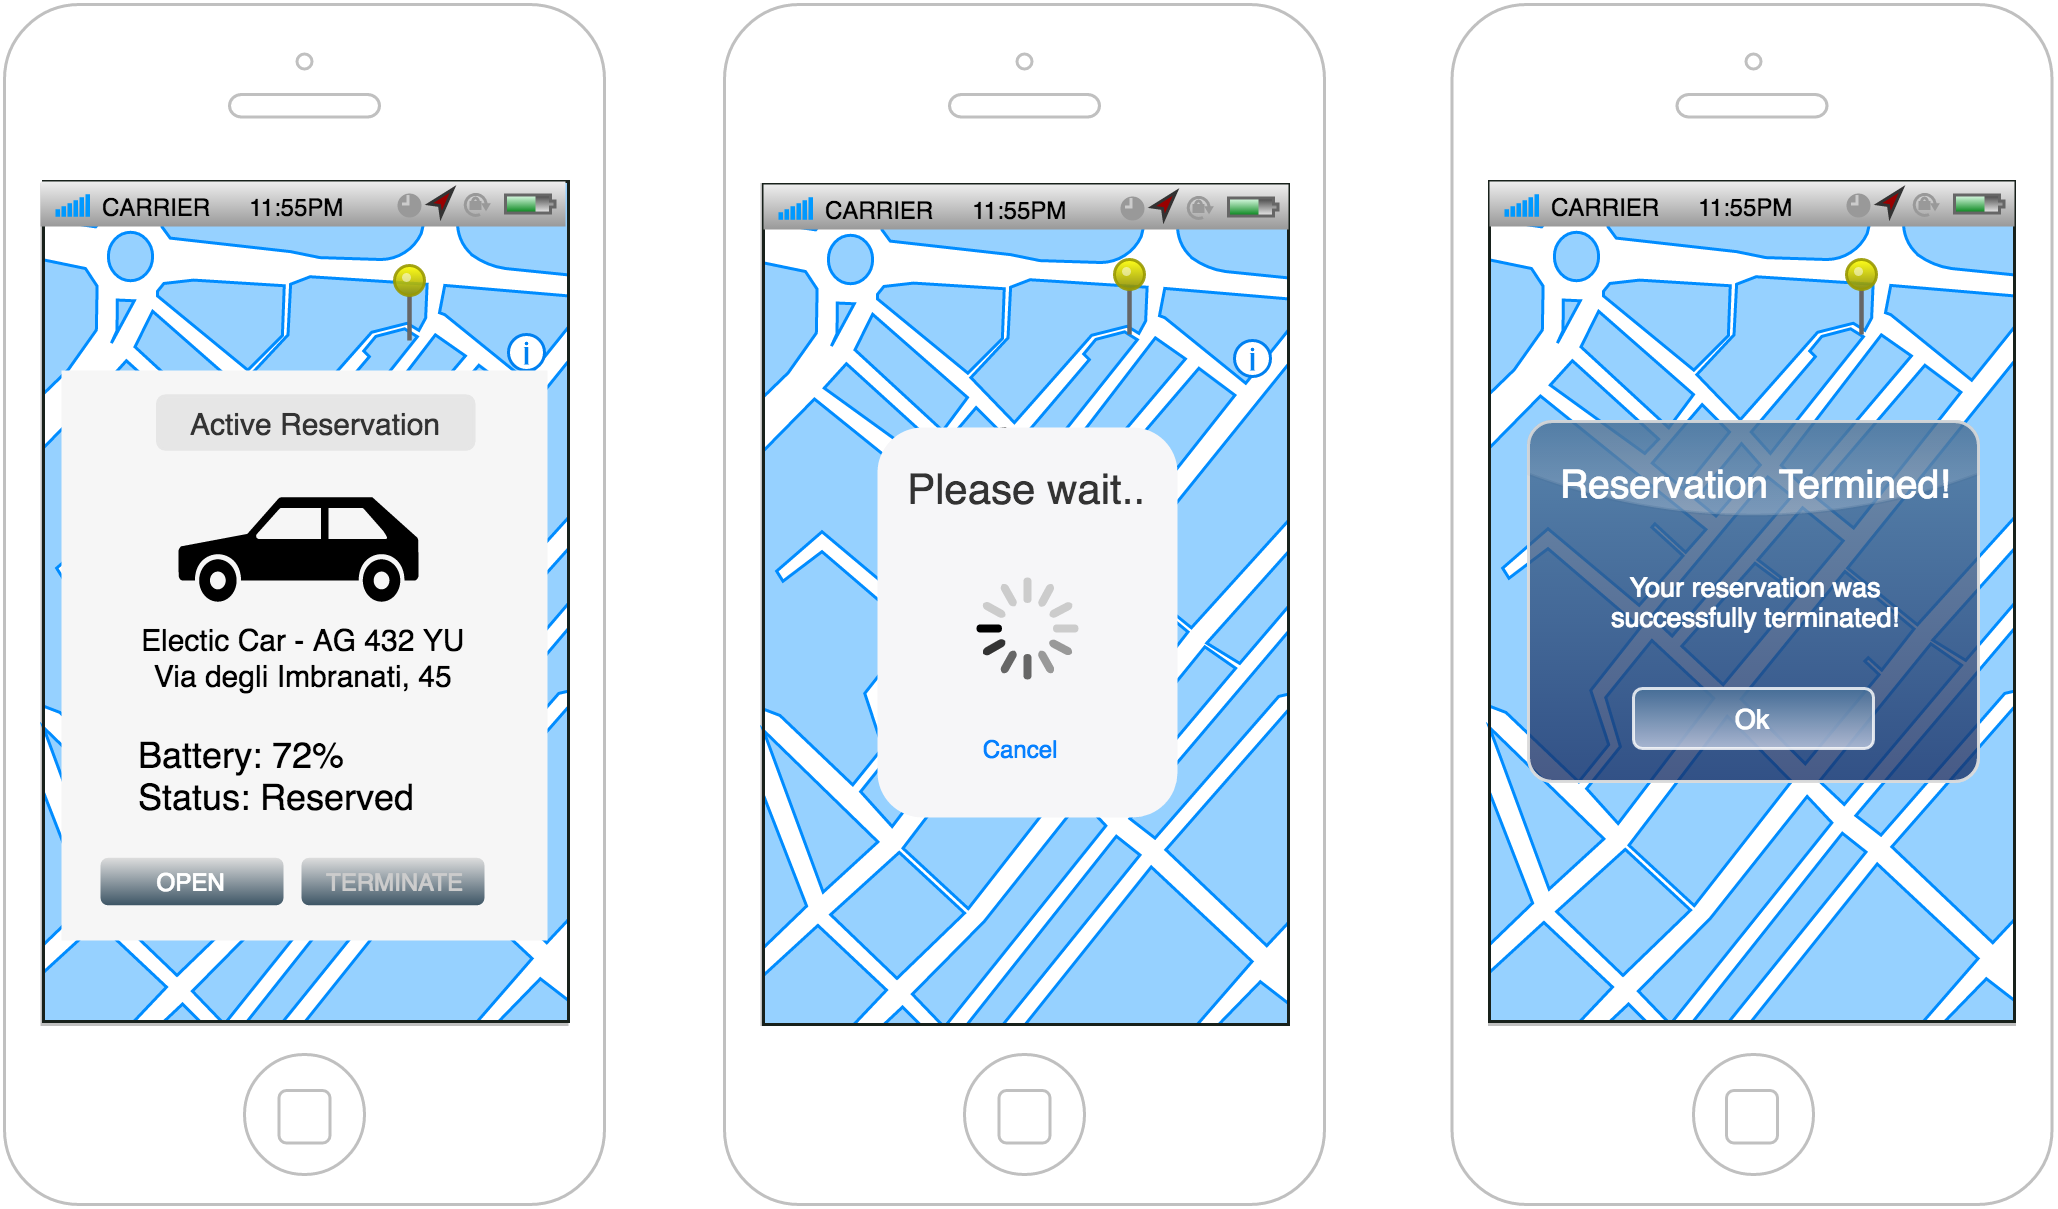

The diagram above was exported from draw.io. Its source (the exported page's mxGraphModel, read from the mxfile embedded in the PNG):
<mxGraphModel dx="790" dy="378" grid="1" gridSize="10" guides="1" tooltips="1" connect="1" arrows="1" fold="1" page="0" pageScale="1" pageWidth="826" pageHeight="1169" background="#ffffff" math="0" shadow="0">
  <root>
    <mxCell id="0" style=";html=1;" />
    <mxCell id="1" style=";html=1;" parent="0" />
    <mxCell id="7" value="" style="verticalLabelPosition=bottom;verticalAlign=top;strokeWidth=1;shape=mxgraph.ios7ui.phone;fillColor=#ffffff;strokeColor=#c0c0c0;html=1;" parent="1" vertex="1">
      <mxGeometry x="502.5" y="20" width="200" height="400" as="geometry" />
    </mxCell>
    <mxCell id="2" value="" style="verticalLabelPosition=bottom;verticalAlign=top;strokeWidth=1;shape=mxgraph.ios7ui.phone;fillColor=#ffffff;strokeColor=#c0c0c0;html=1;" parent="1" vertex="1">
      <mxGeometry x="20" y="20" width="200" height="400" as="geometry" />
    </mxCell>
    <mxCell id="65" value="" style="verticalLabelPosition=bottom;verticalAlign=top;html=1;shadow=0;dashed=0;strokeWidth=1;shape=mxgraph.ios.iBgMap;strokeColor=#18211b;fillColor=#ffffff;strokeColor2=#008cff;fillColor2=#96D1FF;glass=0;fontColor=#000000;" parent="1" vertex="1">
      <mxGeometry x="33" y="79" width="175" height="280" as="geometry" />
    </mxCell>
    <mxCell id="3" value="" style="verticalLabelPosition=bottom;verticalAlign=top;strokeWidth=1;shape=mxgraph.ios7ui.phone;fillColor=#ffffff;strokeColor=#c0c0c0;html=1;" parent="1" vertex="1">
      <mxGeometry x="260" y="20" width="200" height="400" as="geometry" />
    </mxCell>
    <mxCell id="19" value="" style="verticalLabelPosition=bottom;verticalAlign=top;html=1;shadow=0;dashed=0;strokeWidth=1;shape=mxgraph.ios.iBgMap;strokeColor=#18211b;fillColor=#ffffff;strokeColor2=#008cff;fillColor2=#96D1FF;glass=0;fontColor=#000000;" parent="1" vertex="1">
      <mxGeometry x="273" y="80" width="175" height="280" as="geometry" />
    </mxCell>
    <mxCell id="23" value="" style="verticalLabelPosition=top;html=1;shadow=0;dashed=0;verticalAlign=bottom;strokeWidth=1;shape=mxgraph.ios.iPin;fillColor2=#00dd00;fillColor3=#004400;strokeColor=#006600;glass=0;fillColor=#ffffff;gradientColor=#ffffff;fontColor=#000000;" parent="1" vertex="1">
      <mxGeometry x="60" y="170" width="10" height="25" as="geometry" />
    </mxCell>
    <mxCell id="24" value="" style="verticalLabelPosition=top;html=1;shadow=0;dashed=0;verticalAlign=bottom;strokeWidth=1;shape=mxgraph.ios.iPin;fillColor2=#ccccff;fillColor3=#0000ff;strokeColor=#000066;glass=0;fillColor=#ffffff;gradientColor=#ffffff;fontColor=#000000;" parent="1" vertex="1">
      <mxGeometry x="80" y="255" width="10" height="25" as="geometry" />
    </mxCell>
    <mxCell id="25" value="" style="verticalLabelPosition=top;html=1;shadow=0;dashed=0;verticalAlign=bottom;strokeWidth=1;shape=mxgraph.ios.iPin;fillColor2=#ffff00;fillColor3=#888800;strokeColor=#999900;glass=0;fillColor=#ffffff;gradientColor=#ffffff;fontColor=#000000;" parent="1" vertex="1">
      <mxGeometry x="150" y="107" width="10" height="25" as="geometry" />
    </mxCell>
    <mxCell id="26" value="" style="verticalLabelPosition=top;html=1;shadow=0;dashed=0;verticalAlign=bottom;strokeWidth=1;shape=mxgraph.ios.iPin;fillColor2=#dd0000;fillColor3=#440000;strokeColor=#660000;glass=0;fillColor=#ffffff;gradientColor=#ffffff;fontColor=#000000;" parent="1" vertex="1">
      <mxGeometry x="142" y="208" width="10" height="25" as="geometry" />
    </mxCell>
    <mxCell id="33" value="" style="html=1;shadow=0;dashed=0;shape=mxgraph.ios.iAppBar;strokeWidth=1;glass=0;fillColor=#ffffff;gradientColor=#ffffff;fontColor=#000000;" parent="1" vertex="1">
      <mxGeometry x="32" y="79" width="175" height="15" as="geometry" />
    </mxCell>
    <mxCell id="34" value="CARRIER" style="html=1;shadow=0;dashed=0;shape=mxgraph.ios.anchor;align=left;fontSize=8;spacingLeft=18;" parent="33" vertex="1">
      <mxGeometry y="2" width="50" height="13" as="geometry" />
    </mxCell>
    <mxCell id="35" value="11:55PM" style="html=1;shadow=0;dashed=0;shape=mxgraph.ios.rect;fontSize=8;strokeColor=none;fillColor=none;" parent="33" vertex="1">
      <mxGeometry x="60" y="2" width="50" height="13" as="geometry" />
    </mxCell>
    <mxCell id="41" value="" style="html=1;shadow=0;dashed=0;shape=mxgraph.ios.iAppBar;strokeWidth=1;glass=0;fillColor=#ffffff;gradientColor=#ffffff;fontColor=#000000;" parent="1" vertex="1">
      <mxGeometry x="273" y="80" width="175" height="15" as="geometry" />
    </mxCell>
    <mxCell id="42" value="CARRIER" style="html=1;shadow=0;dashed=0;shape=mxgraph.ios.anchor;align=left;fontSize=8;spacingLeft=18;" parent="41" vertex="1">
      <mxGeometry y="2" width="50" height="13" as="geometry" />
    </mxCell>
    <mxCell id="43" value="11:55PM" style="html=1;shadow=0;dashed=0;shape=mxgraph.ios.rect;fontSize=8;strokeColor=none;fillColor=none;" parent="41" vertex="1">
      <mxGeometry x="60" y="2" width="50" height="13" as="geometry" />
    </mxCell>
    <mxCell id="51" value="" style="html=1;verticalLabelPosition=bottom;labelBackgroundColor=#ffffff;verticalAlign=top;shadow=0;dashed=0;strokeWidth=2;shape=mxgraph.ios7.misc.info;fillColor=#ffffff;strokeColor=#0080f0;glass=0;fontColor=#000000;" parent="1" vertex="1">
      <mxGeometry x="188" y="130" width="12" height="12" as="geometry" />
    </mxCell>
    <mxCell id="71" value="" style="verticalLabelPosition=bottom;verticalAlign=top;html=1;shadow=0;dashed=0;strokeWidth=1;shape=mxgraph.ios.iBgMap;strokeColor=#18211b;fillColor=#ffffff;strokeColor2=#008cff;fillColor2=#96D1FF;glass=0;fontColor=#000000;" parent="1" vertex="1">
      <mxGeometry x="515" y="79" width="175" height="280" as="geometry" />
    </mxCell>
    <mxCell id="74" value="" style="verticalLabelPosition=top;html=1;shadow=0;dashed=0;verticalAlign=bottom;strokeWidth=1;shape=mxgraph.ios.iPin;fillColor2=#ffff00;fillColor3=#888800;strokeColor=#999900;glass=0;fillColor=#ffffff;gradientColor=#ffffff;fontColor=#000000;" parent="1" vertex="1">
      <mxGeometry x="634" y="105" width="10" height="25" as="geometry" />
    </mxCell>
    <mxCell id="47" value="" style="html=1;shadow=0;dashed=0;shape=mxgraph.ios.iAppBar;strokeWidth=1;glass=0;fillColor=#ffffff;gradientColor=#ffffff;fontColor=#000000;" parent="1" vertex="1">
      <mxGeometry x="515" y="79" width="175" height="15" as="geometry" />
    </mxCell>
    <mxCell id="48" value="CARRIER" style="html=1;shadow=0;dashed=0;shape=mxgraph.ios.anchor;align=left;fontSize=8;spacingLeft=18;" parent="47" vertex="1">
      <mxGeometry y="2" width="50" height="13" as="geometry" />
    </mxCell>
    <mxCell id="49" value="11:55PM" style="html=1;shadow=0;dashed=0;shape=mxgraph.ios.rect;fontSize=8;strokeColor=none;fillColor=none;" parent="47" vertex="1">
      <mxGeometry x="60" y="2" width="50" height="13" as="geometry" />
    </mxCell>
    <mxCell id="130" value="Electic Car - AG 432 YU&lt;div&gt;Via degli Imbranati, 45&lt;/div&gt;" style="shape=rect;fillColor=#F6F6F6;strokeColor=none;shadow=0;glass=0;fontSize=10;fontColor=#000000;html=1;" parent="1" vertex="1">
      <mxGeometry x="39" y="142" width="162" height="190" as="geometry" />
    </mxCell>
    <mxCell id="161" value="" style="shape=mxgraph.signs.transportation.car_3;html=1;fillColor=#000000;strokeColor=none;verticalLabelPosition=bottom;verticalAlign=top;shadow=0;glass=0;fontSize=5;fontColor=#000000;" parent="130" vertex="1">
      <mxGeometry x="39" y="42.22222222222222" width="80" height="34.833333333333336" as="geometry" />
    </mxCell>
    <mxCell id="162" value="Battery: 72%&lt;div&gt;Status: Reserved&lt;/div&gt;" style="text;html=1;resizable=0;autosize=1;align=left;verticalAlign=top;spacingTop=-4;points=[];" parent="130" vertex="1">
      <mxGeometry x="24" y="119.4285714285714" width="110" height="30" as="geometry" />
    </mxCell>
    <mxCell id="164" value="Active Reservation" style="rounded=1;html=1;shadow=0;dashed=0;whiteSpace=wrap;fontSize=10;fillColor=#E6E6E6;align=center;strokeColor=#E6E6E6;fontColor=#333333;glass=0;" parent="130" vertex="1">
      <mxGeometry x="32" y="8.444444444444445" width="105.5" height="17.817777777777778" as="geometry" />
    </mxCell>
    <mxCell id="165" value="&lt;font color=&quot;#cccccc&quot;&gt;TERMINATE&lt;/font&gt;" style="strokeWidth=1;html=1;shadow=0;dashed=0;shape=mxgraph.ios.iButton;strokeColor=#444444;fontColor=#ffffff;buttonText=;fontSize=8;fillColor=#dddddd;fillColor2=#3D5565;whiteSpace=wrap;align=center;glass=0;" parent="130" vertex="1">
      <mxGeometry x="80" y="162.44444444444446" width="61" height="15.833333333333334" as="geometry" />
    </mxCell>
    <mxCell id="171" value="OPEN" style="strokeWidth=1;html=1;shadow=0;dashed=0;shape=mxgraph.ios.iButton;strokeColor=#444444;fontColor=#ffffff;buttonText=;fontSize=8;fillColor=#dddddd;fillColor2=#3D5565;whiteSpace=wrap;align=center;glass=0;" vertex="1" parent="130">
      <mxGeometry x="13" y="162.44444444444446" width="61" height="15.833333333333334" as="geometry" />
    </mxCell>
    <mxCell id="150" value="" style="html=1;verticalLabelPosition=bottom;labelBackgroundColor=#ffffff;verticalAlign=top;shadow=0;dashed=0;strokeWidth=2;shape=mxgraph.ios7.misc.info;fillColor=#ffffff;strokeColor=#0080f0;glass=0;fontColor=#000000;" parent="1" vertex="1">
      <mxGeometry x="430" y="132" width="12" height="12" as="geometry" />
    </mxCell>
    <mxCell id="158" value="Your reservation was&lt;div&gt;successfully terminated!&lt;/div&gt;" style="html=1;shadow=0;dashed=0;shape=mxgraph.ios.fancyRRect;rSize=8;strokeColor=#dddddd;fillColor=#497198;gradientColor=#193168;opacity=80;fontColor=#ffffff;fontSize=9;whiteSpace=wrap;align=center;glass=0;" parent="1" vertex="1">
      <mxGeometry x="528" y="159" width="150" height="120" as="geometry" />
    </mxCell>
    <mxCell id="159" value="Reservation Termined!" style="html=1;shadow=0;dashed=0;shape=mxgraph.ios.anchor;fontSize=13;fontColor=#ffffff;whiteSpace=wrap;resizeWidth=1;" parent="158" vertex="1">
      <mxGeometry width="150" height="25" relative="1" as="geometry">
        <mxPoint y="8" as="offset" />
      </mxGeometry>
    </mxCell>
    <mxCell id="160" value="Ok" style="html=1;shadow=0;dashed=0;shape=mxgraph.ios.rrect;rSize=3;fontSize=9;fontColor=#ffffff;strokeColor=#ffffff;fillColor=#497198;gradientColor=#c5cee1;opacity=80;whiteSpace=wrap;" parent="158" vertex="1">
      <mxGeometry x="0.5" y="1" width="80" height="20" relative="1" as="geometry">
        <mxPoint x="-40" y="-31" as="offset" />
      </mxGeometry>
    </mxCell>
    <mxCell id="167" value="" style="verticalLabelPosition=top;html=1;shadow=0;dashed=0;verticalAlign=bottom;strokeWidth=1;shape=mxgraph.ios.iPin;fillColor2=#ffff00;fillColor3=#888800;strokeColor=#999900;glass=0;fillColor=#ffffff;gradientColor=#ffffff;fontColor=#000000;" parent="1" vertex="1">
      <mxGeometry x="390" y="105" width="10" height="25" as="geometry" />
    </mxCell>
    <mxCell id="170" style="edgeStyle=none;rounded=0;html=1;entryX=0.485;entryY=0.435;entryPerimeter=0;startArrow=none;startFill=0;endArrow=blockThin;endFill=1;jettySize=auto;orthogonalLoop=1;strokeWidth=2;fontSize=6;fontColor=#000000;" parent="1" source="168" target="19" edge="1">
      <mxGeometry relative="1" as="geometry" />
    </mxCell>
    <mxCell id="168" value="Please wait.." style="shape=rect;rounded=1;strokeColor=none;fillColor=#F6F6F8;gradientColor=none;shadow=0;glass=0;dashed=1;fontFamily=Helvetica;fontSize=14;fontColor=#333333;align=center;html=0;verticalAlign=top;whiteSpace=wrap;spacing=8;spacingTop=0;" parent="1" vertex="1">
      <mxGeometry x="311" y="161" width="100" height="130" as="geometry" />
    </mxCell>
    <mxCell id="169" value="Cancel" style="shape=text;align=center;verticalAlign=middle;fontSize=8;fontColor=#0680FF;strokeColor=none;fillColor=none;spacingTop=3;resizeWidth=1;" parent="168" vertex="1">
      <mxGeometry y="1" width="100" height="20" relative="1" as="geometry">
        <mxPoint x="-2" y="-33" as="offset" />
      </mxGeometry>
    </mxCell>
    <mxCell id="166" value="" style="html=1;verticalLabelPosition=bottom;labelBackgroundColor=#ffffff;verticalAlign=top;shadow=0;dashed=0;strokeWidth=2;shape=mxgraph.ios7.misc.loading_circle;glass=0;fillColor=#007FFF;gradientColor=none;fontSize=6;fontColor=#000000;" parent="168" vertex="1">
      <mxGeometry x="33" y="50" width="34" height="34" as="geometry" />
    </mxCell>
  </root>
</mxGraphModel>